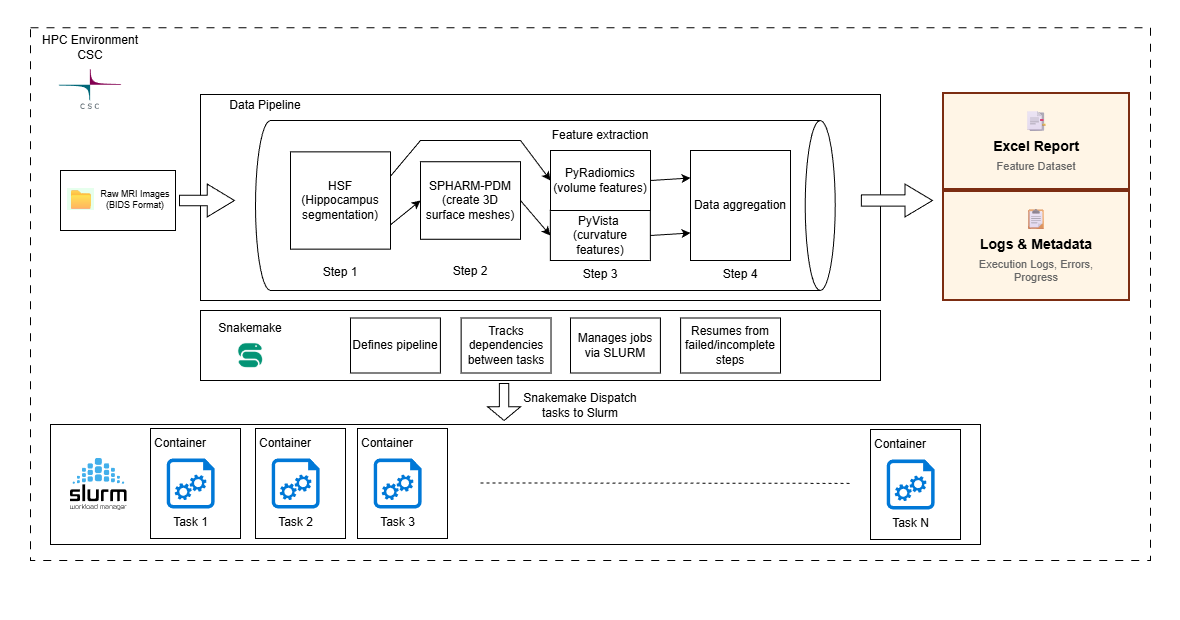

The diagram above was exported from draw.io. Its source (the exported page's mxGraphModel, read from the mxfile embedded in the PNG):
<mxGraphModel dx="2307" dy="874" grid="1" gridSize="10" guides="1" tooltips="1" connect="1" arrows="1" fold="1" page="1" pageScale="1" pageWidth="850" pageHeight="1100" math="0" shadow="0">
  <root>
    <mxCell id="0" />
    <mxCell id="1" parent="0" />
    <mxCell id="4oGe9cjegf2OFSMKp1yp-1" parent="1" style="rounded=0;whiteSpace=wrap;html=1;strokeColor=none;" value="" vertex="1">
      <mxGeometry height="620" width="1180" x="-110" y="150" as="geometry" />
    </mxCell>
    <mxCell id="4oGe9cjegf2OFSMKp1yp-2" parent="1" style="rounded=0;whiteSpace=wrap;html=1;dashed=1;dashPattern=8 8;" value="" vertex="1">
      <mxGeometry height="532.75" width="1120" x="-80" y="177.25" as="geometry" />
    </mxCell>
    <mxCell id="4oGe9cjegf2OFSMKp1yp-3" parent="1" style="text;html=1;whiteSpace=wrap;strokeColor=none;fillColor=none;align=center;verticalAlign=middle;rounded=0;" value="HPC Environment CSC" vertex="1">
      <mxGeometry height="30" width="110" x="-75" y="182" as="geometry" />
    </mxCell>
    <mxCell id="4oGe9cjegf2OFSMKp1yp-4" parent="1" style="rounded=0;whiteSpace=wrap;html=1;" value="" vertex="1">
      <mxGeometry height="70" width="680" x="90" y="460" as="geometry" />
    </mxCell>
    <mxCell id="4oGe9cjegf2OFSMKp1yp-5" parent="1" style="text;html=1;whiteSpace=wrap;strokeColor=none;fillColor=none;align=center;verticalAlign=middle;rounded=0;" value="Snakemake" vertex="1">
      <mxGeometry height="30" width="80" x="100" y="463" as="geometry" />
    </mxCell>
    <mxCell id="4oGe9cjegf2OFSMKp1yp-6" connectable="0" parent="1" style="group" value="" vertex="1">
      <mxGeometry height="120" width="1050" x="-60" y="574" as="geometry" />
    </mxCell>
    <mxCell id="4oGe9cjegf2OFSMKp1yp-7" parent="4oGe9cjegf2OFSMKp1yp-6" style="rounded=0;whiteSpace=wrap;html=1;" value="" vertex="1">
      <mxGeometry height="120" width="930" as="geometry" />
    </mxCell>
    <mxCell id="4oGe9cjegf2OFSMKp1yp-8" edge="1" parent="4oGe9cjegf2OFSMKp1yp-6" style="endArrow=none;dashed=1;html=1;rounded=0;" value="">
      <mxGeometry height="50" relative="1" width="50" as="geometry">
        <mxPoint x="430" y="58.44" as="sourcePoint" />
        <mxPoint x="800" y="58.86" as="targetPoint" />
      </mxGeometry>
    </mxCell>
    <mxCell id="4oGe9cjegf2OFSMKp1yp-9" parent="4oGe9cjegf2OFSMKp1yp-6" style="shape=image;verticalLabelPosition=bottom;labelBackgroundColor=default;verticalAlign=top;aspect=fixed;imageAspect=0;editableCssRules=.*;image=data:image/svg+xml,(base64 omitted: 26300 chars);" value="" vertex="1">
      <mxGeometry height="52" width="56.73" x="20" y="34" as="geometry" />
    </mxCell>
    <mxCell id="4oGe9cjegf2OFSMKp1yp-10" connectable="0" parent="4oGe9cjegf2OFSMKp1yp-6" style="group" value="" vertex="1">
      <mxGeometry height="110" width="90" x="100" y="4" as="geometry" />
    </mxCell>
    <mxCell id="4oGe9cjegf2OFSMKp1yp-11" parent="4oGe9cjegf2OFSMKp1yp-10" style="rounded=0;whiteSpace=wrap;html=1;" value="" vertex="1">
      <mxGeometry height="110" width="90" as="geometry" />
    </mxCell>
    <mxCell id="4oGe9cjegf2OFSMKp1yp-12" parent="4oGe9cjegf2OFSMKp1yp-10" style="text;html=1;whiteSpace=wrap;strokeColor=none;fillColor=none;align=center;verticalAlign=middle;rounded=0;" value="Container" vertex="1">
      <mxGeometry height="30" width="60" as="geometry" />
    </mxCell>
    <mxCell id="4oGe9cjegf2OFSMKp1yp-13" connectable="0" parent="4oGe9cjegf2OFSMKp1yp-10" style="group" value="" vertex="1">
      <mxGeometry height="72" width="72" x="9" y="30" as="geometry" />
    </mxCell>
    <mxCell id="4oGe9cjegf2OFSMKp1yp-14" parent="4oGe9cjegf2OFSMKp1yp-13" style="sketch=0;aspect=fixed;pointerEvents=1;shadow=0;dashed=0;html=1;strokeColor=none;labelPosition=center;verticalLabelPosition=bottom;verticalAlign=top;align=center;shape=mxgraph.azure.startup_task;fillColor=#0078D7;" value="Task 1" vertex="1">
      <mxGeometry height="50" width="48" x="7.199999999999999" as="geometry" />
    </mxCell>
    <mxCell id="4oGe9cjegf2OFSMKp1yp-15" connectable="0" parent="4oGe9cjegf2OFSMKp1yp-6" style="group" value="" vertex="1">
      <mxGeometry height="110" width="90" x="205" y="4" as="geometry" />
    </mxCell>
    <mxCell id="4oGe9cjegf2OFSMKp1yp-16" parent="4oGe9cjegf2OFSMKp1yp-15" style="rounded=0;whiteSpace=wrap;html=1;" value="" vertex="1">
      <mxGeometry height="110" width="90" as="geometry" />
    </mxCell>
    <mxCell id="4oGe9cjegf2OFSMKp1yp-17" parent="4oGe9cjegf2OFSMKp1yp-15" style="text;html=1;whiteSpace=wrap;strokeColor=none;fillColor=none;align=center;verticalAlign=middle;rounded=0;" value="Container" vertex="1">
      <mxGeometry height="30" width="60" as="geometry" />
    </mxCell>
    <mxCell id="4oGe9cjegf2OFSMKp1yp-18" connectable="0" parent="4oGe9cjegf2OFSMKp1yp-15" style="group" value="" vertex="1">
      <mxGeometry height="72" width="72" x="9" y="30" as="geometry" />
    </mxCell>
    <mxCell id="4oGe9cjegf2OFSMKp1yp-19" parent="4oGe9cjegf2OFSMKp1yp-18" style="sketch=0;aspect=fixed;pointerEvents=1;shadow=0;dashed=0;html=1;strokeColor=none;labelPosition=center;verticalLabelPosition=bottom;verticalAlign=top;align=center;shape=mxgraph.azure.startup_task;fillColor=#0078D7;" value="Task 2" vertex="1">
      <mxGeometry height="50" width="48" x="7.199999999999999" as="geometry" />
    </mxCell>
    <mxCell id="4oGe9cjegf2OFSMKp1yp-20" connectable="0" parent="4oGe9cjegf2OFSMKp1yp-6" style="group" value="" vertex="1">
      <mxGeometry height="110" width="90" x="820" y="5" as="geometry" />
    </mxCell>
    <mxCell id="4oGe9cjegf2OFSMKp1yp-21" parent="4oGe9cjegf2OFSMKp1yp-20" style="rounded=0;whiteSpace=wrap;html=1;" value="" vertex="1">
      <mxGeometry height="110" width="90" as="geometry" />
    </mxCell>
    <mxCell id="4oGe9cjegf2OFSMKp1yp-22" parent="4oGe9cjegf2OFSMKp1yp-20" style="text;html=1;whiteSpace=wrap;strokeColor=none;fillColor=none;align=center;verticalAlign=middle;rounded=0;" value="Container" vertex="1">
      <mxGeometry height="30" width="60" as="geometry" />
    </mxCell>
    <mxCell id="4oGe9cjegf2OFSMKp1yp-23" connectable="0" parent="4oGe9cjegf2OFSMKp1yp-20" style="group" value="" vertex="1">
      <mxGeometry height="72" width="72" x="9" y="30" as="geometry" />
    </mxCell>
    <mxCell id="4oGe9cjegf2OFSMKp1yp-24" parent="4oGe9cjegf2OFSMKp1yp-23" style="sketch=0;aspect=fixed;pointerEvents=1;shadow=0;dashed=0;html=1;strokeColor=none;labelPosition=center;verticalLabelPosition=bottom;verticalAlign=top;align=center;shape=mxgraph.azure.startup_task;fillColor=#0078D7;" value="Task N" vertex="1">
      <mxGeometry height="50" width="48" x="7.199999999999999" as="geometry" />
    </mxCell>
    <mxCell id="4oGe9cjegf2OFSMKp1yp-25" parent="1" style="rounded=0;whiteSpace=wrap;html=1;" value="" vertex="1">
      <mxGeometry height="206" width="680" x="90" y="244" as="geometry" />
    </mxCell>
    <mxCell id="4oGe9cjegf2OFSMKp1yp-26" parent="1" style="shape=cylinder3;whiteSpace=wrap;html=1;boundedLbl=1;backgroundOutline=1;size=15;rotation=90;" value="" vertex="1">
      <mxGeometry height="579.71" width="170" x="349.86" y="65.15" as="geometry" />
    </mxCell>
    <mxCell id="4oGe9cjegf2OFSMKp1yp-27" parent="1" style="text;html=1;whiteSpace=wrap;strokeColor=none;fillColor=none;align=center;verticalAlign=middle;rounded=0;" value="Data Pipeline" vertex="1">
      <mxGeometry height="30" width="90" x="110" y="240" as="geometry" />
    </mxCell>
    <mxCell id="4oGe9cjegf2OFSMKp1yp-28" parent="1" style="shape=singleArrow;direction=south;whiteSpace=wrap;html=1;rotation=-90;arrowWidth=0.3202020202020189;arrowSize=0.4951897463627755;" value="" vertex="1">
      <mxGeometry height="55" width="32.88" x="80" y="322.5" as="geometry" />
    </mxCell>
    <mxCell id="4oGe9cjegf2OFSMKp1yp-29" connectable="0" parent="1" style="group" value="" vertex="1">
      <mxGeometry height="60" width="115.11000000000001" x="-50" y="320" as="geometry" />
    </mxCell>
    <mxCell id="4oGe9cjegf2OFSMKp1yp-30" parent="4oGe9cjegf2OFSMKp1yp-29" style="rounded=0;whiteSpace=wrap;html=1;" value="" vertex="1">
      <mxGeometry height="60" width="115" as="geometry" />
    </mxCell>
    <mxCell id="4oGe9cjegf2OFSMKp1yp-31" parent="4oGe9cjegf2OFSMKp1yp-29" style="text;whiteSpace=wrap;html=1;" value="&lt;span style=&quot;color: rgb(0, 0, 0); font-family: Arial, sans-serif; font-size: 20px; font-style: normal; font-variant-ligatures: normal; font-variant-caps: normal; font-weight: 400; letter-spacing: normal; orphans: 2; text-align: center; text-indent: 0px; text-transform: none; widows: 2; word-spacing: 0px; -webkit-text-stroke-width: 0px; white-space: normal; background-color: rgb(230, 255, 237); text-decoration-thickness: initial; text-decoration-style: initial; text-decoration-color: initial; display: inline !important; float: none;&quot;&gt;📁&lt;/span&gt;" vertex="1">
      <mxGeometry height="30" width="30" x="5" y="10" as="geometry" />
    </mxCell>
    <mxCell id="4oGe9cjegf2OFSMKp1yp-32" parent="4oGe9cjegf2OFSMKp1yp-29" style="text;html=1;whiteSpace=wrap;strokeColor=none;fillColor=none;align=center;verticalAlign=middle;rounded=0;fontSize=9;" value="Raw MRI Images&lt;div&gt;(BIDS Format)&lt;/div&gt;" vertex="1">
      <mxGeometry height="30" width="80" x="35.110000000000014" y="14" as="geometry" />
    </mxCell>
    <mxCell id="4oGe9cjegf2OFSMKp1yp-33" parent="1" style="shape=singleArrow;direction=south;whiteSpace=wrap;html=1;rotation=0;arrowWidth=0.28223844282240435;arrowSize=0.37021276595744634;" value="" vertex="1">
      <mxGeometry height="37" width="32.88" x="377.12" y="533" as="geometry" />
    </mxCell>
    <mxCell id="4oGe9cjegf2OFSMKp1yp-34" parent="1" style="shape=image;verticalLabelPosition=bottom;labelBackgroundColor=default;verticalAlign=top;aspect=fixed;imageAspect=0;editableCssRules=.*;image=data:image/svg+xml,(base64 omitted: 2992 chars);" value="" vertex="1">
      <mxGeometry height="40" width="62.82" x="-51.410000000000004" y="219" as="geometry" />
    </mxCell>
    <mxCell id="4oGe9cjegf2OFSMKp1yp-35" parent="1" style="rounded=0;whiteSpace=wrap;html=1;" value="&lt;div&gt;HSF&lt;/div&gt;&lt;div&gt;(Hippocampus segmentation)&lt;/div&gt;" vertex="1">
      <mxGeometry height="97.25" width="100" x="180" y="301.38" as="geometry" />
    </mxCell>
    <mxCell id="4oGe9cjegf2OFSMKp1yp-36" parent="1" style="text;html=1;whiteSpace=wrap;strokeColor=none;fillColor=none;align=center;verticalAlign=middle;rounded=0;" value="Step 1" vertex="1">
      <mxGeometry height="30" width="60" x="200" y="407.25" as="geometry" />
    </mxCell>
    <mxCell id="4oGe9cjegf2OFSMKp1yp-37" parent="1" style="rounded=0;whiteSpace=wrap;html=1;" value="PyRadiomics&lt;div&gt;(volume features)&lt;/div&gt;" vertex="1">
      <mxGeometry height="60" width="100" x="440" y="300" as="geometry" />
    </mxCell>
    <mxCell id="4oGe9cjegf2OFSMKp1yp-38" parent="1" style="text;html=1;whiteSpace=wrap;strokeColor=none;fillColor=none;align=center;verticalAlign=middle;rounded=0;" value="Step 2" vertex="1">
      <mxGeometry height="30" width="60" x="329.89" y="405.5" as="geometry" />
    </mxCell>
    <mxCell id="4oGe9cjegf2OFSMKp1yp-39" parent="1" style="rounded=0;whiteSpace=wrap;html=1;" value="Data aggregation" vertex="1">
      <mxGeometry height="110" width="100" x="580" y="300" as="geometry" />
    </mxCell>
    <mxCell id="4oGe9cjegf2OFSMKp1yp-40" parent="1" style="text;html=1;whiteSpace=wrap;strokeColor=none;fillColor=none;align=center;verticalAlign=middle;rounded=0;" value="Step 3" vertex="1">
      <mxGeometry height="30" width="60" x="459.86" y="409" as="geometry" />
    </mxCell>
    <mxCell id="4oGe9cjegf2OFSMKp1yp-41" parent="1" style="text;whiteSpace=wrap;html=1;" value="&lt;div class=&quot;box output-box&quot; style=&quot;margin: 0px; padding: 15px; box-sizing: border-box; border: 2px solid rgb(124, 45, 18); background: rgb(255, 245, 230); text-align: center; min-width: 150px; position: relative; color: rgb(0, 0, 0); font-family: Arial, sans-serif; font-size: medium; font-style: normal; font-variant-ligatures: normal; font-variant-caps: normal; font-weight: 400; letter-spacing: normal; orphans: 2; text-indent: 0px; text-transform: none; widows: 2; word-spacing: 0px; -webkit-text-stroke-width: 0px; white-space: normal; text-decoration-thickness: initial; text-decoration-style: initial; text-decoration-color: initial;&quot;&gt;&lt;div class=&quot;icon&quot; style=&quot;margin: 0px 0px 5px; padding: 0px; box-sizing: border-box; font-size: 20px;&quot;&gt;📑&lt;/div&gt;&lt;div class=&quot;box-title&quot; style=&quot;margin: 0px 0px 5px; padding: 0px; box-sizing: border-box; font-weight: bold; font-size: 14px;&quot;&gt;Excel Report&lt;/div&gt;&lt;div class=&quot;box-subtitle&quot; style=&quot;margin: 0px; padding: 0px; box-sizing: border-box; font-size: 11px; color: rgb(102, 102, 102);&quot;&gt;Feature Dataset&lt;/div&gt;&lt;/div&gt;&lt;div class=&quot;box output-box&quot; style=&quot;margin: 0px; padding: 15px; box-sizing: border-box; border: 2px solid rgb(124, 45, 18); background: rgb(255, 245, 230); text-align: center; min-width: 150px; position: relative; color: rgb(0, 0, 0); font-family: Arial, sans-serif; font-size: medium; font-style: normal; font-variant-ligatures: normal; font-variant-caps: normal; font-weight: 400; letter-spacing: normal; orphans: 2; text-indent: 0px; text-transform: none; widows: 2; word-spacing: 0px; -webkit-text-stroke-width: 0px; white-space: normal; text-decoration-thickness: initial; text-decoration-style: initial; text-decoration-color: initial;&quot;&gt;&lt;div class=&quot;icon&quot; style=&quot;margin: 0px 0px 5px; padding: 0px; box-sizing: border-box; font-size: 20px;&quot;&gt;📋&lt;/div&gt;&lt;div class=&quot;box-title&quot; style=&quot;margin: 0px 0px 5px; padding: 0px; box-sizing: border-box; font-weight: bold; font-size: 14px;&quot;&gt;Logs &amp;amp; Metadata&lt;/div&gt;&lt;div class=&quot;box-subtitle&quot; style=&quot;margin: 0px; padding: 0px; box-sizing: border-box; font-size: 11px; color: rgb(102, 102, 102);&quot;&gt;Execution Logs, Errors, Progress&lt;/div&gt;&lt;/div&gt;" vertex="1">
      <mxGeometry height="201" width="190" x="830" y="234.5" as="geometry" />
    </mxCell>
    <mxCell id="4oGe9cjegf2OFSMKp1yp-42" parent="1" style="shape=singleArrow;direction=south;whiteSpace=wrap;html=1;rotation=-90;arrowWidth=0.3453843363493568;arrowSize=0.3873320480816428;" value="" vertex="1">
      <mxGeometry height="71.06" width="32.88" x="770" y="314.47" as="geometry" />
    </mxCell>
    <mxCell id="4oGe9cjegf2OFSMKp1yp-43" parent="1" style="text;html=1;whiteSpace=wrap;strokeColor=none;fillColor=none;align=center;verticalAlign=middle;rounded=0;" value="Snakemake Dispatch tasks to Slurm" vertex="1">
      <mxGeometry height="30" width="120" x="410" y="540" as="geometry" />
    </mxCell>
    <mxCell id="4oGe9cjegf2OFSMKp1yp-44" parent="1" style="rounded=0;whiteSpace=wrap;html=1;" value="Defines pipeline" vertex="1">
      <mxGeometry height="55" width="89.89" x="240" y="467.5" as="geometry" />
    </mxCell>
    <mxCell id="4oGe9cjegf2OFSMKp1yp-45" parent="1" style="rounded=0;whiteSpace=wrap;html=1;" value="Tracks dependencies between tasks" vertex="1">
      <mxGeometry height="55" width="89.89" x="350.62" y="467.5" as="geometry" />
    </mxCell>
    <mxCell id="4oGe9cjegf2OFSMKp1yp-46" parent="1" style="rounded=0;whiteSpace=wrap;html=1;" value="Manages jobs via SLURM" vertex="1">
      <mxGeometry height="55" width="89.89" x="460" y="467.5" as="geometry" />
    </mxCell>
    <mxCell id="4oGe9cjegf2OFSMKp1yp-47" parent="1" style="rounded=0;whiteSpace=wrap;html=1;" value="Resumes from failed/incomplete steps" vertex="1">
      <mxGeometry height="55" width="99.89" x="570.11" y="467.5" as="geometry" />
    </mxCell>
    <mxCell id="4oGe9cjegf2OFSMKp1yp-48" parent="1" style="shape=image;verticalLabelPosition=bottom;labelBackgroundColor=default;verticalAlign=top;aspect=fixed;imageAspect=0;image=data:image/png,(base64 omitted: 7404 chars);" value="" vertex="1">
      <mxGeometry height="30" width="30" x="125" y="490" as="geometry" />
    </mxCell>
    <mxCell id="4oGe9cjegf2OFSMKp1yp-49" parent="1" style="rounded=0;whiteSpace=wrap;html=1;" value="PyVista&amp;nbsp; (curvature features)" vertex="1">
      <mxGeometry height="50" width="100" x="439.86" y="360" as="geometry" />
    </mxCell>
    <mxCell id="4oGe9cjegf2OFSMKp1yp-50" parent="1" style="text;html=1;whiteSpace=wrap;strokeColor=none;fillColor=none;align=center;verticalAlign=middle;rounded=0;" value="Step 4" vertex="1">
      <mxGeometry height="30" width="60" x="600" y="409" as="geometry" />
    </mxCell>
    <mxCell id="4oGe9cjegf2OFSMKp1yp-51" parent="1" style="text;html=1;whiteSpace=wrap;strokeColor=none;fillColor=none;align=center;verticalAlign=middle;rounded=0;" value="Feature extraction" vertex="1">
      <mxGeometry height="30" width="120" x="430" y="270" as="geometry" />
    </mxCell>
    <mxCell id="4oGe9cjegf2OFSMKp1yp-52" parent="1" style="rounded=0;whiteSpace=wrap;html=1;" value="SPHARM-PDM (create 3D surface meshes)" vertex="1">
      <mxGeometry height="77.5" width="100" x="310" y="311.25" as="geometry" />
    </mxCell>
    <mxCell id="4oGe9cjegf2OFSMKp1yp-53" edge="1" parent="1" source="4oGe9cjegf2OFSMKp1yp-52" style="endArrow=classic;html=1;rounded=0;exitX=1;exitY=0.5;exitDx=0;exitDy=0;entryX=0;entryY=0.5;entryDx=0;entryDy=0;" target="4oGe9cjegf2OFSMKp1yp-49" value="">
      <mxGeometry height="50" relative="1" width="50" as="geometry">
        <mxPoint x="450" y="470" as="sourcePoint" />
        <mxPoint x="500" y="420" as="targetPoint" />
      </mxGeometry>
    </mxCell>
    <mxCell id="4oGe9cjegf2OFSMKp1yp-54" edge="1" parent="1" source="4oGe9cjegf2OFSMKp1yp-35" style="endArrow=classic;html=1;rounded=0;exitX=1;exitY=0.25;exitDx=0;exitDy=0;entryX=0;entryY=0.5;entryDx=0;entryDy=0;" target="4oGe9cjegf2OFSMKp1yp-37" value="">
      <mxGeometry height="50" relative="1" width="50" as="geometry">
        <Array as="points">
          <mxPoint x="310" y="290" />
          <mxPoint x="360" y="290" />
          <mxPoint x="410" y="290" />
        </Array>
        <mxPoint x="390" y="360" as="sourcePoint" />
        <mxPoint x="440" y="310" as="targetPoint" />
      </mxGeometry>
    </mxCell>
    <mxCell id="4oGe9cjegf2OFSMKp1yp-55" edge="1" parent="1" source="4oGe9cjegf2OFSMKp1yp-35" style="endArrow=classic;html=1;rounded=0;exitX=1;exitY=0.75;exitDx=0;exitDy=0;entryX=0;entryY=0.5;entryDx=0;entryDy=0;" target="4oGe9cjegf2OFSMKp1yp-52" value="">
      <mxGeometry height="50" relative="1" width="50" as="geometry">
        <mxPoint x="390" y="360" as="sourcePoint" />
        <mxPoint x="440" y="310" as="targetPoint" />
      </mxGeometry>
    </mxCell>
    <mxCell id="4oGe9cjegf2OFSMKp1yp-56" edge="1" parent="1" source="4oGe9cjegf2OFSMKp1yp-37" style="endArrow=classic;html=1;rounded=0;exitX=1;exitY=0.5;exitDx=0;exitDy=0;entryX=0;entryY=0.25;entryDx=0;entryDy=0;" target="4oGe9cjegf2OFSMKp1yp-39" value="">
      <mxGeometry height="50" relative="1" width="50" as="geometry">
        <mxPoint x="390" y="360" as="sourcePoint" />
        <mxPoint x="440" y="310" as="targetPoint" />
      </mxGeometry>
    </mxCell>
    <mxCell id="4oGe9cjegf2OFSMKp1yp-57" edge="1" parent="1" source="4oGe9cjegf2OFSMKp1yp-49" style="endArrow=classic;html=1;rounded=0;exitX=1;exitY=0.5;exitDx=0;exitDy=0;entryX=0;entryY=0.75;entryDx=0;entryDy=0;" target="4oGe9cjegf2OFSMKp1yp-39" value="">
      <mxGeometry height="50" relative="1" width="50" as="geometry">
        <mxPoint x="390" y="360" as="sourcePoint" />
        <mxPoint x="440" y="310" as="targetPoint" />
      </mxGeometry>
    </mxCell>
    <mxCell id="4oGe9cjegf2OFSMKp1yp-58" connectable="0" parent="1" style="group" value="" vertex="1">
      <mxGeometry height="110" width="90" x="247" y="578" as="geometry" />
    </mxCell>
    <mxCell id="4oGe9cjegf2OFSMKp1yp-59" parent="4oGe9cjegf2OFSMKp1yp-58" style="rounded=0;whiteSpace=wrap;html=1;" value="" vertex="1">
      <mxGeometry height="110" width="90" as="geometry" />
    </mxCell>
    <mxCell id="4oGe9cjegf2OFSMKp1yp-60" parent="4oGe9cjegf2OFSMKp1yp-58" style="text;html=1;whiteSpace=wrap;strokeColor=none;fillColor=none;align=center;verticalAlign=middle;rounded=0;" value="Container" vertex="1">
      <mxGeometry height="30" width="60" as="geometry" />
    </mxCell>
    <mxCell id="4oGe9cjegf2OFSMKp1yp-61" connectable="0" parent="4oGe9cjegf2OFSMKp1yp-58" style="group" value="" vertex="1">
      <mxGeometry height="72" width="72" x="9" y="30" as="geometry" />
    </mxCell>
    <mxCell id="4oGe9cjegf2OFSMKp1yp-62" parent="4oGe9cjegf2OFSMKp1yp-61" style="sketch=0;aspect=fixed;pointerEvents=1;shadow=0;dashed=0;html=1;strokeColor=none;labelPosition=center;verticalLabelPosition=bottom;verticalAlign=top;align=center;shape=mxgraph.azure.startup_task;fillColor=#0078D7;" value="Task 3" vertex="1">
      <mxGeometry height="50" width="48" x="7.199999999999999" as="geometry" />
    </mxCell>
  </root>
</mxGraphModel>